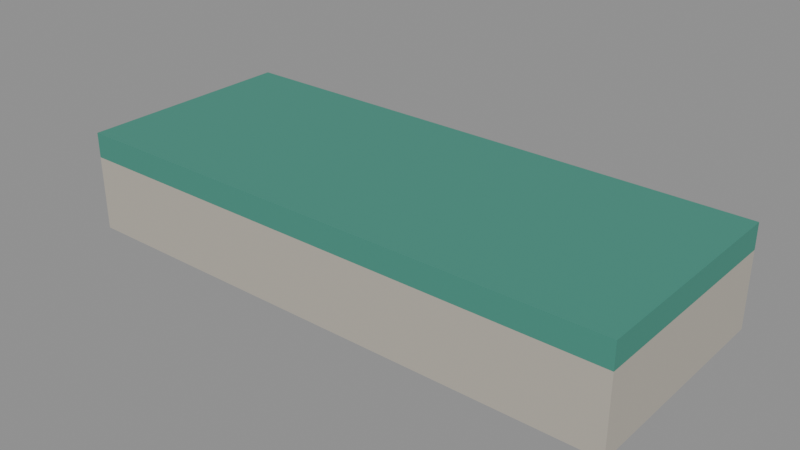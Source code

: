 # Source: rooftop_ledge.blend  (saved by Blender 5.2.45; exported with 4.5.12 LTS)
import bpy
from mathutils import Matrix  # noqa: F401  (used for matrix-valued properties, if any)

bpy.ops.wm.read_factory_settings(use_empty=True)
scene = bpy.context.scene
scene.name = 'Scene'

# ---- materials (node trees are filled in below, after node groups)
mat_ledge_concrete = bpy.data.materials.new('ledge_concrete')
mat_ledge_concrete.diffuse_color = (0.4793, 0.4452, 0.3813, 1.0)
mat_ledge_green = bpy.data.materials.new('ledge_green')
mat_ledge_green.diffuse_color = (0.05613, 0.2705, 0.2051, 1.0)

# ---- material node trees
mat_ledge_concrete.use_nodes = True; mat_ledge_concrete.node_tree.nodes.clear()
_N = mat_ledge_concrete.node_tree.nodes; _L = mat_ledge_concrete.node_tree.links
n0 = _N.new('ShaderNodeBsdfPrincipled'); n0.name = 'Principled BSDF'; n0.location = (-200, 100)
n0.inputs[0].default_value = (0.4793, 0.4452, 0.3813, 1.0)
n0.inputs[2].default_value = 0.8
n0.inputs[10].default_value = 0.005
n1 = _N.new('ShaderNodeOutputMaterial'); n1.name = 'Material Output'; n1.location = (200, 100)
_L.new(n0.outputs[0], n1.inputs[0])
n1.is_active_output = True
mat_ledge_green.use_nodes = True; mat_ledge_green.node_tree.nodes.clear()
_N = mat_ledge_green.node_tree.nodes; _L = mat_ledge_green.node_tree.links
n0 = _N.new('ShaderNodeBsdfPrincipled'); n0.name = 'Principled BSDF'; n0.location = (-200, 100)
n0.inputs[0].default_value = (0.05613, 0.2705, 0.2051, 1.0)
n0.inputs[2].default_value = 0.8
n0.inputs[10].default_value = 0.005
n1 = _N.new('ShaderNodeOutputMaterial'); n1.name = 'Material Output'; n1.location = (200, 100)
_L.new(n0.outputs[0], n1.inputs[0])
n1.is_active_output = True

# ---- meshes
me_rooftopledge = bpy.data.meshes.new('RooftopLedge')
me_rooftopledge.from_pydata([(-1.25, -0.5, 0.0), (-1.25, -0.5, 0.3375), (-1.25, 0.5, 0.0), (-1.25, 0.5, 0.3375), (1.25, -0.5, 0.0), (1.25, -0.5, 0.3375), (1.25, 0.5, 0.0), (1.25, 0.5, 0.3375), (-1.25, -0.5, 0.3375), (-1.25, -0.5, 0.45), (-1.25, 0.5, 0.3375), (-1.25, 0.5, 0.45), (1.25, -0.5, 0.3375), (1.25, -0.5, 0.45), (1.25, 0.5, 0.3375), (1.25, 0.5, 0.45)], [], [(0, 1, 3, 2), (2, 3, 7, 6), (6, 7, 5, 4), (4, 5, 1, 0), (2, 6, 4, 0), (7, 3, 1, 5), (8, 9, 11, 10), (10, 11, 15, 14), (14, 15, 13, 12), (12, 13, 9, 8), (10, 14, 12, 8), (15, 11, 9, 13)])
me_rooftopledge.polygons.foreach_set('material_index', [0, 0, 0, 0, 0, 0, 1, 1, 1, 1, 1, 1])
me_rooftopledge.materials.append(mat_ledge_concrete)
me_rooftopledge.materials.append(mat_ledge_green)
me_rooftopledge.update()

# ---- objects
ob_rooftopledge = bpy.data.objects.new('RooftopLedge', me_rooftopledge)

# ---- transforms, parenting, visibility, modifiers, constraints
ob_rooftopledge.location = (0.0, 0.0, 0.0)

# ---- collection membership
scene.collection.objects.link(ob_rooftopledge)

# ---- scene / render settings (as saved in the file)
scene.frame_start = 1; scene.frame_end = 250; scene.frame_set(1)
scene.render.engine = 'BLENDER_EEVEE_NEXT'
scene.render.bake_bias = 0.0
scene.render.bake_samples = 0
scene.render.compositor_device = 'GPU'
scene.eevee.use_volume_custom_range = False
scene.eevee.fast_gi_thickness_near = 0.1
scene.eevee.fast_gi_thickness_far = 0.0
scene.eevee.ray_tracing_options.screen_trace_thickness = 0.1
bpy.context.view_layer.update()

# ---- added for rendering (the .blend has no active camera and no usable light): camera, sun + grey world if the file has none
cam_auto = bpy.data.cameras.new('AutoCamera')
cam_auto.lens = 50.0
cam_auto.sensor_width = 36.0
cam_auto.clip_end = 1000.0
ob_auto_camera = bpy.data.objects.new('AutoCamera', cam_auto)
scene.collection.objects.link(ob_auto_camera)
ob_auto_camera.location = (2.5258, -3.03095, 2.24564)
ob_auto_camera.rotation_euler = (1.09748, -7.21219e-08, 0.694738)
scene.camera = ob_auto_camera
light_auto_sun = bpy.data.lights.new('AutoSun', 'SUN')
light_auto_sun.energy = 3.0
light_auto_sun.angle = 0.0523599
ob_auto_sun = bpy.data.objects.new('AutoSun', light_auto_sun)
scene.collection.objects.link(ob_auto_sun)
ob_auto_sun.rotation_euler = (0.872665, 0.174533, 0.523599)
if scene.world is None:
    world_auto = bpy.data.worlds.new('AutoWorld')
    world_auto.color = (0.3, 0.3, 0.3)
    scene.world = world_auto
bpy.context.view_layer.update()
